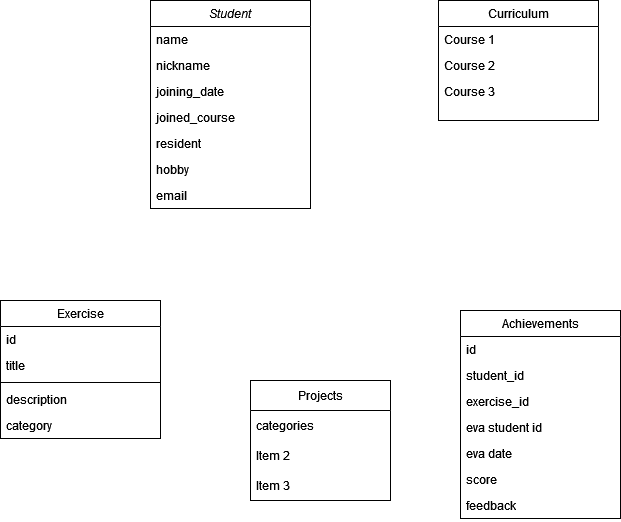

The diagram above was exported from draw.io. Its source (the exported page's mxGraphModel, read from the mxfile embedded in the PNG):
<mxGraphModel dx="1434" dy="754" grid="1" gridSize="10" guides="1" tooltips="1" connect="1" arrows="1" fold="1" page="1" pageScale="1" pageWidth="827" pageHeight="1169" math="0" shadow="0">
  <root>
    <mxCell id="WIyWlLk6GJQsqaUBKTNV-0" />
    <mxCell id="WIyWlLk6GJQsqaUBKTNV-1" parent="WIyWlLk6GJQsqaUBKTNV-0" />
    <object label="Student" id="zkfFHV4jXpPFQw0GAbJ--0">
      <mxCell style="swimlane;fontStyle=2;align=center;verticalAlign=top;childLayout=stackLayout;horizontal=1;startSize=26;horizontalStack=0;resizeParent=1;resizeLast=0;collapsible=1;marginBottom=0;rounded=0;shadow=0;strokeWidth=1;" parent="WIyWlLk6GJQsqaUBKTNV-1" vertex="1">
        <mxGeometry x="220" y="120" width="160" height="208" as="geometry">
          <mxRectangle x="230" y="140" width="160" height="26" as="alternateBounds" />
        </mxGeometry>
      </mxCell>
    </object>
    <mxCell id="zkfFHV4jXpPFQw0GAbJ--1" value="name" style="text;align=left;verticalAlign=top;spacingLeft=4;spacingRight=4;overflow=hidden;rotatable=0;points=[[0,0.5],[1,0.5]];portConstraint=eastwest;" parent="zkfFHV4jXpPFQw0GAbJ--0" vertex="1">
      <mxGeometry y="26" width="160" height="26" as="geometry" />
    </mxCell>
    <mxCell id="zkfFHV4jXpPFQw0GAbJ--2" value="nickname" style="text;align=left;verticalAlign=top;spacingLeft=4;spacingRight=4;overflow=hidden;rotatable=0;points=[[0,0.5],[1,0.5]];portConstraint=eastwest;rounded=0;shadow=0;html=0;" parent="zkfFHV4jXpPFQw0GAbJ--0" vertex="1">
      <mxGeometry y="52" width="160" height="26" as="geometry" />
    </mxCell>
    <mxCell id="zkfFHV4jXpPFQw0GAbJ--3" value="joining_date" style="text;align=left;verticalAlign=top;spacingLeft=4;spacingRight=4;overflow=hidden;rotatable=0;points=[[0,0.5],[1,0.5]];portConstraint=eastwest;rounded=0;shadow=0;html=0;" parent="zkfFHV4jXpPFQw0GAbJ--0" vertex="1">
      <mxGeometry y="78" width="160" height="26" as="geometry" />
    </mxCell>
    <mxCell id="6oUPWc748_RF3Kjq-QYH-1" value="joined_course" style="text;align=left;verticalAlign=top;spacingLeft=4;spacingRight=4;overflow=hidden;rotatable=0;points=[[0,0.5],[1,0.5]];portConstraint=eastwest;rounded=0;shadow=0;html=0;" vertex="1" parent="zkfFHV4jXpPFQw0GAbJ--0">
      <mxGeometry y="104" width="160" height="26" as="geometry" />
    </mxCell>
    <mxCell id="6oUPWc748_RF3Kjq-QYH-3" value="resident" style="text;align=left;verticalAlign=top;spacingLeft=4;spacingRight=4;overflow=hidden;rotatable=0;points=[[0,0.5],[1,0.5]];portConstraint=eastwest;rounded=0;shadow=0;html=0;" vertex="1" parent="zkfFHV4jXpPFQw0GAbJ--0">
      <mxGeometry y="130" width="160" height="26" as="geometry" />
    </mxCell>
    <mxCell id="6oUPWc748_RF3Kjq-QYH-4" value="hobby" style="text;align=left;verticalAlign=top;spacingLeft=4;spacingRight=4;overflow=hidden;rotatable=0;points=[[0,0.5],[1,0.5]];portConstraint=eastwest;rounded=0;shadow=0;html=0;" vertex="1" parent="zkfFHV4jXpPFQw0GAbJ--0">
      <mxGeometry y="156" width="160" height="26" as="geometry" />
    </mxCell>
    <mxCell id="6oUPWc748_RF3Kjq-QYH-5" value="email" style="text;align=left;verticalAlign=top;spacingLeft=4;spacingRight=4;overflow=hidden;rotatable=0;points=[[0,0.5],[1,0.5]];portConstraint=eastwest;rounded=0;shadow=0;html=0;" vertex="1" parent="zkfFHV4jXpPFQw0GAbJ--0">
      <mxGeometry y="182" width="160" height="26" as="geometry" />
    </mxCell>
    <mxCell id="zkfFHV4jXpPFQw0GAbJ--6" value="Exercise" style="swimlane;fontStyle=0;align=center;verticalAlign=top;childLayout=stackLayout;horizontal=1;startSize=26;horizontalStack=0;resizeParent=1;resizeLast=0;collapsible=1;marginBottom=0;rounded=0;shadow=0;strokeWidth=1;" parent="WIyWlLk6GJQsqaUBKTNV-1" vertex="1">
      <mxGeometry x="70" y="420" width="160" height="138" as="geometry">
        <mxRectangle x="130" y="380" width="160" height="26" as="alternateBounds" />
      </mxGeometry>
    </mxCell>
    <mxCell id="zkfFHV4jXpPFQw0GAbJ--7" value="id" style="text;align=left;verticalAlign=top;spacingLeft=4;spacingRight=4;overflow=hidden;rotatable=0;points=[[0,0.5],[1,0.5]];portConstraint=eastwest;" parent="zkfFHV4jXpPFQw0GAbJ--6" vertex="1">
      <mxGeometry y="26" width="160" height="26" as="geometry" />
    </mxCell>
    <mxCell id="zkfFHV4jXpPFQw0GAbJ--8" value="title" style="text;align=left;verticalAlign=top;spacingLeft=4;spacingRight=4;overflow=hidden;rotatable=0;points=[[0,0.5],[1,0.5]];portConstraint=eastwest;rounded=0;shadow=0;html=0;" parent="zkfFHV4jXpPFQw0GAbJ--6" vertex="1">
      <mxGeometry y="52" width="160" height="26" as="geometry" />
    </mxCell>
    <mxCell id="zkfFHV4jXpPFQw0GAbJ--9" value="" style="line;html=1;strokeWidth=1;align=left;verticalAlign=middle;spacingTop=-1;spacingLeft=3;spacingRight=3;rotatable=0;labelPosition=right;points=[];portConstraint=eastwest;" parent="zkfFHV4jXpPFQw0GAbJ--6" vertex="1">
      <mxGeometry y="78" width="160" height="8" as="geometry" />
    </mxCell>
    <mxCell id="zkfFHV4jXpPFQw0GAbJ--11" value="description" style="text;align=left;verticalAlign=top;spacingLeft=4;spacingRight=4;overflow=hidden;rotatable=0;points=[[0,0.5],[1,0.5]];portConstraint=eastwest;" parent="zkfFHV4jXpPFQw0GAbJ--6" vertex="1">
      <mxGeometry y="86" width="160" height="26" as="geometry" />
    </mxCell>
    <mxCell id="6oUPWc748_RF3Kjq-QYH-14" value="category" style="text;align=left;verticalAlign=top;spacingLeft=4;spacingRight=4;overflow=hidden;rotatable=0;points=[[0,0.5],[1,0.5]];portConstraint=eastwest;" vertex="1" parent="zkfFHV4jXpPFQw0GAbJ--6">
      <mxGeometry y="112" width="160" height="26" as="geometry" />
    </mxCell>
    <mxCell id="zkfFHV4jXpPFQw0GAbJ--13" value="Achievements" style="swimlane;fontStyle=0;align=center;verticalAlign=top;childLayout=stackLayout;horizontal=1;startSize=26;horizontalStack=0;resizeParent=1;resizeLast=0;collapsible=1;marginBottom=0;rounded=0;shadow=0;strokeWidth=1;" parent="WIyWlLk6GJQsqaUBKTNV-1" vertex="1">
      <mxGeometry x="530" y="430" width="160" height="208" as="geometry">
        <mxRectangle x="340" y="380" width="170" height="26" as="alternateBounds" />
      </mxGeometry>
    </mxCell>
    <mxCell id="zkfFHV4jXpPFQw0GAbJ--14" value="id" style="text;align=left;verticalAlign=top;spacingLeft=4;spacingRight=4;overflow=hidden;rotatable=0;points=[[0,0.5],[1,0.5]];portConstraint=eastwest;" parent="zkfFHV4jXpPFQw0GAbJ--13" vertex="1">
      <mxGeometry y="26" width="160" height="26" as="geometry" />
    </mxCell>
    <mxCell id="6oUPWc748_RF3Kjq-QYH-15" value="student_id" style="text;align=left;verticalAlign=top;spacingLeft=4;spacingRight=4;overflow=hidden;rotatable=0;points=[[0,0.5],[1,0.5]];portConstraint=eastwest;" vertex="1" parent="zkfFHV4jXpPFQw0GAbJ--13">
      <mxGeometry y="52" width="160" height="26" as="geometry" />
    </mxCell>
    <mxCell id="6oUPWc748_RF3Kjq-QYH-16" value="exercise_id" style="text;align=left;verticalAlign=top;spacingLeft=4;spacingRight=4;overflow=hidden;rotatable=0;points=[[0,0.5],[1,0.5]];portConstraint=eastwest;" vertex="1" parent="zkfFHV4jXpPFQw0GAbJ--13">
      <mxGeometry y="78" width="160" height="26" as="geometry" />
    </mxCell>
    <mxCell id="6oUPWc748_RF3Kjq-QYH-17" value="eva student id" style="text;align=left;verticalAlign=top;spacingLeft=4;spacingRight=4;overflow=hidden;rotatable=0;points=[[0,0.5],[1,0.5]];portConstraint=eastwest;" vertex="1" parent="zkfFHV4jXpPFQw0GAbJ--13">
      <mxGeometry y="104" width="160" height="26" as="geometry" />
    </mxCell>
    <mxCell id="6oUPWc748_RF3Kjq-QYH-18" value="eva date" style="text;align=left;verticalAlign=top;spacingLeft=4;spacingRight=4;overflow=hidden;rotatable=0;points=[[0,0.5],[1,0.5]];portConstraint=eastwest;" vertex="1" parent="zkfFHV4jXpPFQw0GAbJ--13">
      <mxGeometry y="130" width="160" height="26" as="geometry" />
    </mxCell>
    <mxCell id="6oUPWc748_RF3Kjq-QYH-19" value="score" style="text;align=left;verticalAlign=top;spacingLeft=4;spacingRight=4;overflow=hidden;rotatable=0;points=[[0,0.5],[1,0.5]];portConstraint=eastwest;" vertex="1" parent="zkfFHV4jXpPFQw0GAbJ--13">
      <mxGeometry y="156" width="160" height="26" as="geometry" />
    </mxCell>
    <mxCell id="6oUPWc748_RF3Kjq-QYH-20" value="feedback" style="text;align=left;verticalAlign=top;spacingLeft=4;spacingRight=4;overflow=hidden;rotatable=0;points=[[0,0.5],[1,0.5]];portConstraint=eastwest;" vertex="1" parent="zkfFHV4jXpPFQw0GAbJ--13">
      <mxGeometry y="182" width="160" height="26" as="geometry" />
    </mxCell>
    <mxCell id="zkfFHV4jXpPFQw0GAbJ--17" value="Curriculum" style="swimlane;fontStyle=0;align=center;verticalAlign=top;childLayout=stackLayout;horizontal=1;startSize=26;horizontalStack=0;resizeParent=1;resizeLast=0;collapsible=1;marginBottom=0;rounded=0;shadow=0;strokeWidth=1;" parent="WIyWlLk6GJQsqaUBKTNV-1" vertex="1">
      <mxGeometry x="508" y="120" width="160" height="120" as="geometry">
        <mxRectangle x="550" y="140" width="160" height="26" as="alternateBounds" />
      </mxGeometry>
    </mxCell>
    <mxCell id="zkfFHV4jXpPFQw0GAbJ--18" value="Course 1" style="text;align=left;verticalAlign=top;spacingLeft=4;spacingRight=4;overflow=hidden;rotatable=0;points=[[0,0.5],[1,0.5]];portConstraint=eastwest;" parent="zkfFHV4jXpPFQw0GAbJ--17" vertex="1">
      <mxGeometry y="26" width="160" height="26" as="geometry" />
    </mxCell>
    <mxCell id="6oUPWc748_RF3Kjq-QYH-12" value="Course 2" style="text;align=left;verticalAlign=top;spacingLeft=4;spacingRight=4;overflow=hidden;rotatable=0;points=[[0,0.5],[1,0.5]];portConstraint=eastwest;" vertex="1" parent="zkfFHV4jXpPFQw0GAbJ--17">
      <mxGeometry y="52" width="160" height="26" as="geometry" />
    </mxCell>
    <mxCell id="6oUPWc748_RF3Kjq-QYH-13" value="Course 3" style="text;align=left;verticalAlign=top;spacingLeft=4;spacingRight=4;overflow=hidden;rotatable=0;points=[[0,0.5],[1,0.5]];portConstraint=eastwest;" vertex="1" parent="zkfFHV4jXpPFQw0GAbJ--17">
      <mxGeometry y="78" width="160" height="26" as="geometry" />
    </mxCell>
    <mxCell id="6oUPWc748_RF3Kjq-QYH-8" value="Projects" style="swimlane;fontStyle=0;childLayout=stackLayout;horizontal=1;startSize=30;horizontalStack=0;resizeParent=1;resizeParentMax=0;resizeLast=0;collapsible=1;marginBottom=0;whiteSpace=wrap;html=1;" vertex="1" parent="WIyWlLk6GJQsqaUBKTNV-1">
      <mxGeometry x="320" y="500" width="140" height="120" as="geometry" />
    </mxCell>
    <mxCell id="6oUPWc748_RF3Kjq-QYH-9" value="categories" style="text;strokeColor=none;fillColor=none;align=left;verticalAlign=middle;spacingLeft=4;spacingRight=4;overflow=hidden;points=[[0,0.5],[1,0.5]];portConstraint=eastwest;rotatable=0;whiteSpace=wrap;html=1;" vertex="1" parent="6oUPWc748_RF3Kjq-QYH-8">
      <mxGeometry y="30" width="140" height="30" as="geometry" />
    </mxCell>
    <mxCell id="6oUPWc748_RF3Kjq-QYH-10" value="Item 2" style="text;strokeColor=none;fillColor=none;align=left;verticalAlign=middle;spacingLeft=4;spacingRight=4;overflow=hidden;points=[[0,0.5],[1,0.5]];portConstraint=eastwest;rotatable=0;whiteSpace=wrap;html=1;" vertex="1" parent="6oUPWc748_RF3Kjq-QYH-8">
      <mxGeometry y="60" width="140" height="30" as="geometry" />
    </mxCell>
    <mxCell id="6oUPWc748_RF3Kjq-QYH-11" value="Item 3" style="text;strokeColor=none;fillColor=none;align=left;verticalAlign=middle;spacingLeft=4;spacingRight=4;overflow=hidden;points=[[0,0.5],[1,0.5]];portConstraint=eastwest;rotatable=0;whiteSpace=wrap;html=1;" vertex="1" parent="6oUPWc748_RF3Kjq-QYH-8">
      <mxGeometry y="90" width="140" height="30" as="geometry" />
    </mxCell>
  </root>
</mxGraphModel>